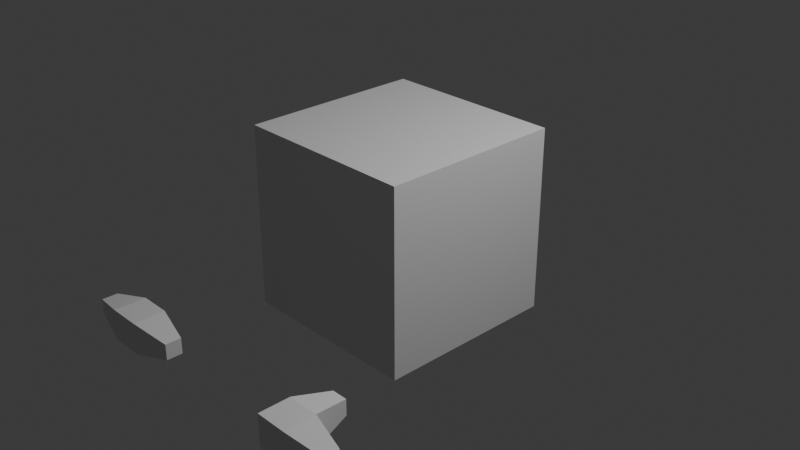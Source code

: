 # Source: 2pipes.blend  (saved by Blender 5.2.45; exported with 4.5.12 LTS)
import bpy
from mathutils import Matrix  # noqa: F401  (used for matrix-valued properties, if any)

bpy.ops.wm.read_factory_settings(use_empty=True)
scene = bpy.context.scene
scene.name = 'Scene'

# ---- collections
col_collection = bpy.data.collections.new('Collection'); scene.collection.children.link(col_collection)
col_lamdafunction_library = bpy.data.collections.new('LamdaFunction Library'); scene.collection.children.link(col_lamdafunction_library)
col_straight = bpy.data.collections.new('straight'); col_lamdafunction_library.children.link(col_straight)
col_elbow = bpy.data.collections.new('elbow'); col_lamdafunction_library.children.link(col_elbow)
col_tee = bpy.data.collections.new('tee'); col_lamdafunction_library.children.link(col_tee)
col_cross = bpy.data.collections.new('cross'); col_lamdafunction_library.children.link(col_cross)
col_cap = bpy.data.collections.new('cap'); col_lamdafunction_library.children.link(col_cap)
col_empty = bpy.data.collections.new('empty'); col_lamdafunction_library.children.link(col_empty)
col_lamdafunction_instancer = bpy.data.collections.new('LamdaFunction Instancer'); scene.collection.children.link(col_lamdafunction_instancer)
col_lamdafunction_instancer.hide_render = True
col_0000 = bpy.data.collections.new('0000'); col_lamdafunction_instancer.children.link(col_0000)
col_0001 = bpy.data.collections.new('0001'); col_lamdafunction_instancer.children.link(col_0001)
col_0002 = bpy.data.collections.new('0002'); col_lamdafunction_instancer.children.link(col_0002)
col_0003 = bpy.data.collections.new('0003'); col_lamdafunction_instancer.children.link(col_0003)
col_0004 = bpy.data.collections.new('0004'); col_lamdafunction_instancer.children.link(col_0004)
col_0005 = bpy.data.collections.new('0005'); col_lamdafunction_instancer.children.link(col_0005)

# ---- materials (node trees are filled in below, after node groups)
mat_material = bpy.data.materials.new('Material')
mat_material.alpha_threshold = 0.0
mat_material.use_backface_culling_lightprobe_volume = False
mat_material.roughness = 0.5
mat_material.line_color = (0.0, 0.0, 0.0, 1.0)

# ---- node groups
ng_lamdafunction_materialise = bpy.data.node_groups.new('LamdaFunction Materialise', 'GeometryNodeTree')
_s = ng_lamdafunction_materialise.interface.new_socket(name='Geometry', in_out='OUTPUT', socket_type='NodeSocketGeometry')
_s = ng_lamdafunction_materialise.interface.new_socket(name='Geometry', in_out='INPUT', socket_type='NodeSocketGeometry')
_s = ng_lamdafunction_materialise.interface.new_socket(name='Library', in_out='INPUT', socket_type='NodeSocketCollection')
_s = ng_lamdafunction_materialise.interface.new_socket(name='Realize', in_out='INPUT', socket_type='NodeSocketBool')
ng_lamdafunction_materialise.is_modifier = True
_N = ng_lamdafunction_materialise.nodes; _L = ng_lamdafunction_materialise.links
n0 = _N.new('NodeGroupInput'); n0.name = 'Group Input'; n0.location = (-900, 0)
n1 = _N.new('NodeGroupOutput'); n1.name = 'Group Output'; n1.location = (700, 0)
n2 = _N.new('GeometryNodeInputNamedAttribute'); n2.name = 'Named Attribute'; n2.location = (-600, 200)
n2.data_type = 'BOOLEAN'
n2.inputs[0].default_value = 'wfc_anchor'
n3 = _N.new('GeometryNodeInputNamedAttribute'); n3.name = 'Named Attribute.001'; n3.location = (-600, 50)
n3.data_type = 'INT'
n3.inputs[0].default_value = 'wfc_state'
n4 = _N.new('FunctionNodeCompare'); n4.name = 'Compare'; n4.location = (-400, 50)
n4.operation = 'EQUAL'
n4.data_type = 'INT'
n5 = _N.new('FunctionNodeBooleanMath'); n5.name = 'Boolean Math'; n5.location = (-200, 150)
n6 = _N.new('GeometryNodeInputNamedAttribute'); n6.name = 'Named Attribute.002'; n6.location = (-600, -150)
n6.data_type = 'INT'
n6.inputs[0].default_value = 'wfc_module'
n7 = _N.new('GeometryNodeInputNamedAttribute'); n7.name = 'Named Attribute.003'; n7.location = (-600, -300)
n7.data_type = 'QUATERNION'
n7.inputs[0].default_value = 'wfc_rotation'
n8 = _N.new('GeometryNodeCollectionInfo'); n8.name = 'Collection Info'; n8.location = (-400, -450)
n8.inputs[1].default_value = True
n8.inputs[2].default_value = True
n9 = _N.new('GeometryNodeInstanceOnPoints'); n9.name = 'Instance on Points'; n9.location = (100, 0)
n9.inputs[3].default_value = True
n10 = _N.new('GeometryNodeRealizeInstances'); n10.name = 'Realize Instances'; n10.location = (300, -200)
n11 = _N.new('GeometryNodeSwitch'); n11.name = 'Switch'; n11.location = (500, 0)
_L.new(n3.outputs[0], n4.inputs[2])
_L.new(n2.outputs[0], n5.inputs[0])
_L.new(n4.outputs[0], n5.inputs[1])
_L.new(n0.outputs[0], n9.inputs[0])
_L.new(n5.outputs[0], n9.inputs[1])
_L.new(n0.outputs[1], n8.inputs[0])
_L.new(n8.outputs[0], n9.inputs[2])
_L.new(n6.outputs[0], n9.inputs[4])
_L.new(n7.outputs[0], n9.inputs[5])
_L.new(n9.outputs[0], n10.inputs[0])
_L.new(n0.outputs[2], n11.inputs[0])
_L.new(n9.outputs[0], n11.inputs[1])
_L.new(n10.outputs[0], n11.inputs[2])
_L.new(n11.outputs[0], n1.inputs[0])
n1.is_active_output = True

# ---- material node trees
mat_material.use_nodes = True; mat_material.node_tree.nodes.clear()
_N = mat_material.node_tree.nodes; _L = mat_material.node_tree.links
n0 = _N.new('ShaderNodeOutputMaterial'); n0.name = 'Material Output'; n0.location = (200, 100)
n1 = _N.new('ShaderNodeBsdfPrincipled'); n1.name = 'Principled BSDF'; n1.location = (-200, 100)
n1.inputs[10].default_value = 0.005
_L.new(n1.outputs[0], n0.inputs[0])
n0.is_active_output = True

# ---- world
world_world = bpy.data.worlds.new('World'); scene.world = world_world
world_world.use_nodes = True; world_world.node_tree.nodes.clear()
_N = world_world.node_tree.nodes; _L = world_world.node_tree.links
n0 = _N.new('ShaderNodeOutputWorld'); n0.name = 'World Output'; n0.location = (200, 100)
n1 = _N.new('ShaderNodeBackground'); n1.name = 'Background'; n1.location = (-200, 100)
n1.inputs[0].default_value = (0.05088, 0.05088, 0.05088, 1.0)
_L.new(n1.outputs[0], n0.inputs[0])
n0.is_active_output = True
world_world.color = (0.05088, 0.05088, 0.05088)
world_world.sun_shadow_jitter_overblur = 0.0

# ---- cameras
cam_camera = bpy.data.cameras.new('Camera')
cam_camera.clip_end = 100.0
cam_camera.ortho_scale = 7.314

# ---- lights
light_light = bpy.data.lights.new('Light', 'POINT')
light_light.energy = 1000.0
light_light.shadow_soft_size = 0.1

# ---- meshes
me_lamdafunction_envelope = bpy.data.meshes.new('LamdaFunction Envelope')
me_lamdafunction_envelope.from_pydata([(0.0, 0.0, 0.0), (1.0, 0.0, 0.0), (2.0, 0.0, 0.0), (3.0, 0.0, 0.0), (0.0, 1.0, 0.0), (1.0, 1.0, 0.0), (2.0, 1.0, 0.0), (3.0, 1.0, 0.0), (0.0, 2.0, 0.0), (1.0, 2.0, 0.0), (2.0, 2.0, 0.0), (3.0, 2.0, 0.0), (0.0, 0.0, 1.0), (1.0, 0.0, 1.0), (2.0, 0.0, 1.0), (3.0, 0.0, 1.0), (0.0, 1.0, 1.0), (1.0, 1.0, 1.0), (2.0, 1.0, 1.0), (3.0, 1.0, 1.0), (0.0, 2.0, 1.0), (1.0, 2.0, 1.0), (2.0, 2.0, 1.0), (3.0, 2.0, 1.0)], [], [])
me_lamdafunction_envelope.update()
me_lamdafunction_assembly = bpy.data.meshes.new('LamdaFunction Assembly')
me_lamdafunction_assembly.from_pydata([(0.0, 0.0, 0.0), (1.0, 0.0, 0.0), (2.0, 0.0, 0.0), (3.0, 0.0, 0.0), (0.0, 1.0, 0.0), (1.0, 1.0, 0.0), (2.0, 1.0, 0.0), (3.0, 1.0, 0.0), (0.0, 2.0, 0.0), (1.0, 2.0, 0.0), (2.0, 2.0, 0.0), (3.0, 2.0, 0.0), (0.0, 0.0, 1.0), (1.0, 0.0, 1.0), (2.0, 0.0, 1.0), (3.0, 0.0, 1.0), (0.0, 1.0, 1.0), (1.0, 1.0, 1.0), (2.0, 1.0, 1.0), (3.0, 1.0, 1.0), (0.0, 2.0, 1.0), (1.0, 2.0, 1.0), (2.0, 2.0, 1.0), (3.0, 2.0, 1.0)], [], [])
me_lamdafunction_assembly.update()
me_cube = bpy.data.meshes.new('Cube')
me_cube.from_pydata([(1.0, 1.0, 1.0), (1.0, 1.0, -1.0), (1.0, -1.0, 1.0), (1.0, -1.0, -1.0), (-1.0, 1.0, 1.0), (-1.0, 1.0, -1.0), (-1.0, -1.0, 1.0), (-1.0, -1.0, -1.0)], [], [(0, 4, 6, 2), (3, 2, 6, 7), (7, 6, 4, 5), (5, 1, 3, 7), (1, 0, 2, 3), (5, 4, 0, 1)])
_uv = me_cube.uv_layers.new(name='UVMap')
_uv.uv.foreach_set('vector', [0.625, 0.5, 0.875, 0.5, 0.875, 0.75, 0.625, 0.75, 0.375, 0.75, 0.625, 0.75, 0.625, 1.0, 0.375, 1.0, 0.375, 0.0, 0.625, 0.0, 0.625, 0.25, 0.375, 0.25, 0.125, 0.5, 0.375, 0.5, 0.375, 0.75, 0.125, 0.75, 0.375, 0.5, 0.625, 0.5, 0.625, 0.75, 0.375, 0.75, 0.375, 0.25, 0.625, 0.25, 0.625, 0.5, 0.375, 0.5])
me_cube.materials.append(mat_material)
me_cube.use_mirror_vertex_groups = False
me_cube.update()
me_straight = bpy.data.meshes.new('straight')
me_straight.from_pydata([(-0.15, -0.15, -0.15), (-0.15, -0.15, 0.15), (-0.15, 0.15, -0.15), (-0.15, 0.15, 0.15), (0.15, -0.15, -0.15), (0.15, -0.15, 0.15), (0.15, 0.15, -0.15), (0.15, 0.15, 0.15), (0.15, -0.15, -0.15), (0.15, -0.15, 0.15), (0.15, 0.15, -0.15), (0.15, 0.15, 0.15), (0.5, -0.075, -0.075), (0.5, -0.075, 0.075), (0.5, 0.075, -0.075), (0.5, 0.075, 0.075), (-0.5, -0.075, -0.075), (-0.5, -0.075, 0.075), (-0.5, 0.075, -0.075), (-0.5, 0.075, 0.075), (-0.15, -0.15, -0.15), (-0.15, -0.15, 0.15), (-0.15, 0.15, -0.15), (-0.15, 0.15, 0.15)], [], [(0, 1, 3, 2), (4, 6, 7, 5), (0, 4, 5, 1), (2, 3, 7, 6), (0, 2, 6, 4), (1, 5, 7, 3), (8, 9, 11, 10), (12, 14, 15, 13), (8, 12, 13, 9), (10, 11, 15, 14), (8, 10, 14, 12), (9, 13, 15, 11), (16, 17, 19, 18), (20, 22, 23, 21), (16, 20, 21, 17), (18, 19, 23, 22), (16, 18, 22, 20), (17, 21, 23, 19)])
me_straight.update()
me_elbow = bpy.data.meshes.new('elbow')
me_elbow.from_pydata([(-0.15, -0.15, -0.15), (-0.15, -0.15, 0.15), (-0.15, 0.15, -0.15), (-0.15, 0.15, 0.15), (0.15, -0.15, -0.15), (0.15, -0.15, 0.15), (0.15, 0.15, -0.15), (0.15, 0.15, 0.15), (0.15, -0.15, -0.15), (0.15, -0.15, 0.15), (0.15, 0.15, -0.15), (0.15, 0.15, 0.15), (0.5, -0.075, -0.075), (0.5, -0.075, 0.075), (0.5, 0.075, -0.075), (0.5, 0.075, 0.075), (-0.15, 0.15, -0.15), (-0.15, 0.15, 0.15), (-0.075, 0.5, -0.075), (-0.075, 0.5, 0.075), (0.15, 0.15, -0.15), (0.15, 0.15, 0.15), (0.075, 0.5, -0.075), (0.075, 0.5, 0.075)], [], [(0, 1, 3, 2), (4, 6, 7, 5), (0, 4, 5, 1), (2, 3, 7, 6), (0, 2, 6, 4), (1, 5, 7, 3), (8, 9, 11, 10), (12, 14, 15, 13), (8, 12, 13, 9), (10, 11, 15, 14), (8, 10, 14, 12), (9, 13, 15, 11), (16, 17, 19, 18), (20, 22, 23, 21), (16, 20, 21, 17), (18, 19, 23, 22), (16, 18, 22, 20), (17, 21, 23, 19)])
me_elbow.update()
me_tee = bpy.data.meshes.new('tee')
me_tee.from_pydata([(-0.15, -0.15, -0.15), (-0.15, -0.15, 0.15), (-0.15, 0.15, -0.15), (-0.15, 0.15, 0.15), (0.15, -0.15, -0.15), (0.15, -0.15, 0.15), (0.15, 0.15, -0.15), (0.15, 0.15, 0.15), (0.15, -0.15, -0.15), (0.15, -0.15, 0.15), (0.15, 0.15, -0.15), (0.15, 0.15, 0.15), (0.5, -0.075, -0.075), (0.5, -0.075, 0.075), (0.5, 0.075, -0.075), (0.5, 0.075, 0.075), (-0.5, -0.075, -0.075), (-0.5, -0.075, 0.075), (-0.5, 0.075, -0.075), (-0.5, 0.075, 0.075), (-0.15, -0.15, -0.15), (-0.15, -0.15, 0.15), (-0.15, 0.15, -0.15), (-0.15, 0.15, 0.15), (-0.15, 0.15, -0.15), (-0.15, 0.15, 0.15), (-0.075, 0.5, -0.075), (-0.075, 0.5, 0.075), (0.15, 0.15, -0.15), (0.15, 0.15, 0.15), (0.075, 0.5, -0.075), (0.075, 0.5, 0.075)], [], [(0, 1, 3, 2), (4, 6, 7, 5), (0, 4, 5, 1), (2, 3, 7, 6), (0, 2, 6, 4), (1, 5, 7, 3), (8, 9, 11, 10), (12, 14, 15, 13), (8, 12, 13, 9), (10, 11, 15, 14), (8, 10, 14, 12), (9, 13, 15, 11), (16, 17, 19, 18), (20, 22, 23, 21), (16, 20, 21, 17), (18, 19, 23, 22), (16, 18, 22, 20), (17, 21, 23, 19), (24, 25, 27, 26), (28, 30, 31, 29), (24, 28, 29, 25), (26, 27, 31, 30), (24, 26, 30, 28), (25, 29, 31, 27)])
me_tee.update()
me_cross = bpy.data.meshes.new('cross')
me_cross.from_pydata([(-0.15, -0.15, -0.15), (-0.15, -0.15, 0.15), (-0.15, 0.15, -0.15), (-0.15, 0.15, 0.15), (0.15, -0.15, -0.15), (0.15, -0.15, 0.15), (0.15, 0.15, -0.15), (0.15, 0.15, 0.15), (0.15, -0.15, -0.15), (0.15, -0.15, 0.15), (0.15, 0.15, -0.15), (0.15, 0.15, 0.15), (0.5, -0.075, -0.075), (0.5, -0.075, 0.075), (0.5, 0.075, -0.075), (0.5, 0.075, 0.075), (-0.5, -0.075, -0.075), (-0.5, -0.075, 0.075), (-0.5, 0.075, -0.075), (-0.5, 0.075, 0.075), (-0.15, -0.15, -0.15), (-0.15, -0.15, 0.15), (-0.15, 0.15, -0.15), (-0.15, 0.15, 0.15), (-0.15, 0.15, -0.15), (-0.15, 0.15, 0.15), (-0.075, 0.5, -0.075), (-0.075, 0.5, 0.075), (0.15, 0.15, -0.15), (0.15, 0.15, 0.15), (0.075, 0.5, -0.075), (0.075, 0.5, 0.075), (-0.075, -0.5, -0.075), (-0.075, -0.5, 0.075), (-0.15, -0.15, -0.15), (-0.15, -0.15, 0.15), (0.075, -0.5, -0.075), (0.075, -0.5, 0.075), (0.15, -0.15, -0.15), (0.15, -0.15, 0.15)], [], [(0, 1, 3, 2), (4, 6, 7, 5), (0, 4, 5, 1), (2, 3, 7, 6), (0, 2, 6, 4), (1, 5, 7, 3), (8, 9, 11, 10), (12, 14, 15, 13), (8, 12, 13, 9), (10, 11, 15, 14), (8, 10, 14, 12), (9, 13, 15, 11), (16, 17, 19, 18), (20, 22, 23, 21), (16, 20, 21, 17), (18, 19, 23, 22), (16, 18, 22, 20), (17, 21, 23, 19), (24, 25, 27, 26), (28, 30, 31, 29), (24, 28, 29, 25), (26, 27, 31, 30), (24, 26, 30, 28), (25, 29, 31, 27), (32, 33, 35, 34), (36, 38, 39, 37), (32, 36, 37, 33), (34, 35, 39, 38), (32, 34, 38, 36), (33, 37, 39, 35)])
me_cross.update()
me_cap = bpy.data.meshes.new('cap')
me_cap.from_pydata([(-0.15, -0.075, -0.075), (-0.15, -0.075, 0.075), (-0.15, 0.075, -0.075), (-0.15, 0.075, 0.075), (0.15, -0.15, -0.15), (0.15, -0.15, 0.15), (0.15, 0.15, -0.15), (0.15, 0.15, 0.15), (0.15, -0.15, -0.15), (0.15, -0.15, 0.15), (0.15, 0.15, -0.15), (0.15, 0.15, 0.15), (0.5, -0.075, -0.075), (0.5, -0.075, 0.075), (0.5, 0.075, -0.075), (0.5, 0.075, 0.075)], [], [(0, 1, 3, 2), (4, 6, 7, 5), (0, 4, 5, 1), (2, 3, 7, 6), (0, 2, 6, 4), (1, 5, 7, 3), (8, 9, 11, 10), (12, 14, 15, 13), (8, 12, 13, 9), (10, 11, 15, 14), (8, 10, 14, 12), (9, 13, 15, 11)])
me_cap.update()
me_empty = bpy.data.meshes.new('empty')
me_empty.from_pydata([(-0.075, -0.075, -0.075), (-0.075, -0.075, 0.075), (-0.075, 0.075, -0.075), (-0.075, 0.075, 0.075), (0.075, -0.075, -0.075), (0.075, -0.075, 0.075), (0.075, 0.075, -0.075), (0.075, 0.075, 0.075)], [], [(0, 1, 3, 2), (4, 6, 7, 5), (0, 4, 5, 1), (2, 3, 7, 6), (0, 2, 6, 4), (1, 5, 7, 3)])
me_empty.update()

# ---- objects
ob_lamdafunction_envelope = bpy.data.objects.new('LamdaFunction Envelope', me_lamdafunction_envelope)
ob_lamdafunction_assembly = bpy.data.objects.new('LamdaFunction Assembly', me_lamdafunction_assembly)
ob_cube = bpy.data.objects.new('Cube', me_cube)
ob_light = bpy.data.objects.new('Light', light_light)
ob_camera = bpy.data.objects.new('Camera', cam_camera)
ob_straight = bpy.data.objects.new('straight', me_straight)
ob_elbow = bpy.data.objects.new('elbow', me_elbow)
ob_tee = bpy.data.objects.new('tee', me_tee)
ob_cross = bpy.data.objects.new('cross', me_cross)
ob_cap = bpy.data.objects.new('cap', me_cap)
ob_empty = bpy.data.objects.new('empty', me_empty)

# ---- transforms, parenting, visibility, modifiers, constraints
ob_lamdafunction_envelope.location = (0.0, 0.0, 0.0)
ob_lamdafunction_assembly.location = (0.0, 0.0, 0.0)
_m = ob_lamdafunction_assembly.modifiers.new('LamdaFunction Materialise', 'NODES')
_m.node_group = ng_lamdafunction_materialise
_gi = [s.identifier for s in ng_lamdafunction_materialise.interface.items_tree if s.item_type == 'SOCKET' and s.in_out == 'INPUT']
_m[_gi[1]] = col_lamdafunction_instancer  # 'Library'
ob_cube.location = (0.0, 0.0, 0.0)
ob_cube.lock_rotations_4d = False
ob_cube.empty_display_type = 'ARROWS'
ob_cube.lineart.crease_threshold = 0.0
ob_light.location = (4.076, 1.005, 5.904)
ob_light.rotation_euler = (0.6503, 0.05522, 1.866)
ob_light.lock_rotations_4d = False
ob_light.empty_display_type = 'ARROWS'
ob_light.color = (0.0, 0.0, 0.0, 0.0)
ob_light.lineart.crease_threshold = 0.0
ob_camera.location = (7.359, -6.926, 4.958)
ob_camera.rotation_euler = (1.109, 0.0, 0.8149)
ob_camera.lock_rotations_4d = False
ob_camera.empty_display_type = 'ARROWS'
ob_camera.color = (0.0, 0.0, 0.0, 0.0)
ob_camera.display_type = 'WIRE'
ob_camera.lineart.crease_threshold = 0.0
ob_straight.location = (0.0, -3.0, 0.0)
ob_elbow.location = (2.0, -3.0, 0.0)
ob_tee.location = (4.0, -3.0, 0.0)
ob_cross.location = (6.0, -3.0, 0.0)
ob_cap.location = (8.0, -3.0, 0.0)
ob_empty.location = (10.0, -3.0, 0.0)

# ---- collection membership
scene.collection.objects.link(ob_lamdafunction_envelope)
scene.collection.objects.link(ob_lamdafunction_assembly)
col_collection.objects.link(ob_cube)
col_collection.objects.link(ob_light)
col_collection.objects.link(ob_camera)
col_straight.objects.link(ob_straight)
col_elbow.objects.link(ob_elbow)
col_tee.objects.link(ob_tee)
col_cross.objects.link(ob_cross)
col_cap.objects.link(ob_cap)
col_empty.objects.link(ob_empty)
col_0000.objects.link(ob_straight)
col_0001.objects.link(ob_elbow)
col_0002.objects.link(ob_tee)
col_0003.objects.link(ob_cross)
col_0004.objects.link(ob_cap)
col_0005.objects.link(ob_empty)
def _layer_coll(name, lc=None):
    lc = lc or bpy.context.view_layer.layer_collection
    for c in lc.children:
        if c.name == name: return c
        r = _layer_coll(name, c)
        if r: return r
_layer_coll('LamdaFunction Instancer').exclude = True
_layer_coll('0000').exclude = True
_layer_coll('0001').exclude = True
_layer_coll('0002').exclude = True
_layer_coll('0003').exclude = True
_layer_coll('0004').exclude = True
_layer_coll('0005').exclude = True

# ---- scene / render settings (as saved in the file)
scene.camera = ob_camera
scene.frame_start = 1; scene.frame_end = 250; scene.frame_set(1)
scene.render.engine = 'BLENDER_EEVEE_NEXT'
scene.render.bake_bias = 0.0
scene.render.bake_samples = 0
scene.render.compositor_device = 'GPU'
scene.eevee.use_volume_custom_range = False
scene.eevee.fast_gi_thickness_near = 0.1
scene.eevee.fast_gi_thickness_far = 0.0
scene.eevee.ray_tracing_options.screen_trace_thickness = 0.1
bpy.context.view_layer.update()
